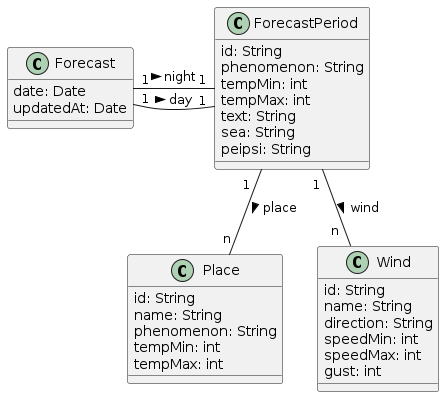

The diagram above was rendered by PlantUML. Its source (embedded in the PNG):
@startuml backend-classes

class Forecast {
    date: Date
    updatedAt: Date
}

class ForecastPeriod {
    id: String
    phenomenon: String
    tempMin: int
    tempMax: int
    text: String
    sea: String
    peipsi: String
}

class Place {
    id: String
    name: String
    phenomenon: String
    tempMin: int
    tempMax: int
}

class Wind {
    id: String
    name: String
    direction: String
    speedMin: int
    speedMax: int
    gust: int
}

Forecast "1" - "1" ForecastPeriod : night >
Forecast "1" - "1" ForecastPeriod : day >
ForecastPeriod "1  " -- "n" Place : place >
ForecastPeriod "1 " -- "n  " Wind : wind >

@enduml